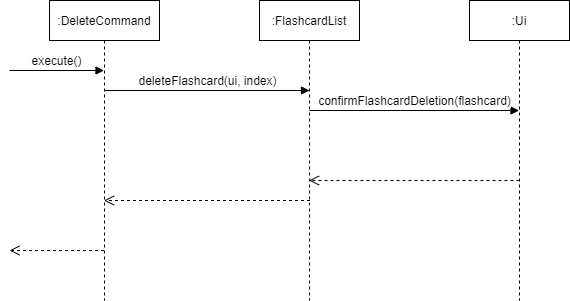

The diagram above was exported from draw.io. Its source (the exported page's mxGraphModel, read from the mxfile embedded in the PNG):
<mxGraphModel dx="1022" dy="388" grid="1" gridSize="10" guides="1" tooltips="1" connect="1" arrows="1" fold="1" page="1" pageScale="1" pageWidth="1169" pageHeight="826" background="#ffffff" math="0" shadow="0">
  <root>
    <mxCell id="0" />
    <mxCell id="1" parent="0" />
    <mxCell id="JU53onvEk-YA4bX99nMf-41" value=":FlashcardList" style="shape=umlLifeline;perimeter=lifelinePerimeter;whiteSpace=wrap;html=1;container=1;collapsible=0;recursiveResize=0;outlineConnect=0;" vertex="1" parent="1">
      <mxGeometry x="260" y="40" width="100" height="300" as="geometry" />
    </mxCell>
    <mxCell id="JU53onvEk-YA4bX99nMf-43" value="deleteFlashcard(ui, index)" style="html=1;verticalAlign=bottom;endArrow=block;" edge="1" parent="1" source="JU53onvEk-YA4bX99nMf-46">
      <mxGeometry width="80" relative="1" as="geometry">
        <mxPoint x="160" y="130" as="sourcePoint" />
        <mxPoint x="310" y="130" as="targetPoint" />
      </mxGeometry>
    </mxCell>
    <mxCell id="JU53onvEk-YA4bX99nMf-44" value=":Ui" style="shape=umlLifeline;perimeter=lifelinePerimeter;whiteSpace=wrap;html=1;container=1;collapsible=0;recursiveResize=0;outlineConnect=0;" vertex="1" parent="1">
      <mxGeometry x="470" y="40" width="100" height="300" as="geometry" />
    </mxCell>
    <mxCell id="JU53onvEk-YA4bX99nMf-45" value="confirmFlashcardDeletion(flashcard)" style="html=1;verticalAlign=bottom;endArrow=block;" edge="1" parent="1" target="JU53onvEk-YA4bX99nMf-44">
      <mxGeometry width="80" relative="1" as="geometry">
        <mxPoint x="310" y="150" as="sourcePoint" />
        <mxPoint x="460" y="150" as="targetPoint" />
      </mxGeometry>
    </mxCell>
    <mxCell id="JU53onvEk-YA4bX99nMf-46" value=":DeleteCommand" style="shape=umlLifeline;perimeter=lifelinePerimeter;whiteSpace=wrap;html=1;container=1;collapsible=0;recursiveResize=0;outlineConnect=0;" vertex="1" parent="1">
      <mxGeometry x="50" y="40" width="110" height="300" as="geometry" />
    </mxCell>
    <mxCell id="JU53onvEk-YA4bX99nMf-47" value="execute()" style="html=1;verticalAlign=bottom;endArrow=block;" edge="1" parent="1" target="JU53onvEk-YA4bX99nMf-46">
      <mxGeometry width="80" relative="1" as="geometry">
        <mxPoint x="10" y="110" as="sourcePoint" />
        <mxPoint x="100" y="110" as="targetPoint" />
      </mxGeometry>
    </mxCell>
    <mxCell id="JU53onvEk-YA4bX99nMf-49" value="" style="html=1;verticalAlign=bottom;endArrow=open;dashed=1;endSize=8;" edge="1" parent="1" target="JU53onvEk-YA4bX99nMf-41">
      <mxGeometry relative="1" as="geometry">
        <mxPoint x="520" y="220" as="sourcePoint" />
        <mxPoint x="440" y="220" as="targetPoint" />
      </mxGeometry>
    </mxCell>
    <mxCell id="JU53onvEk-YA4bX99nMf-50" value="" style="html=1;verticalAlign=bottom;endArrow=open;dashed=1;endSize=8;" edge="1" parent="1" source="JU53onvEk-YA4bX99nMf-46">
      <mxGeometry relative="1" as="geometry">
        <mxPoint x="110.5" y="290" as="sourcePoint" />
        <mxPoint x="10" y="290" as="targetPoint" />
      </mxGeometry>
    </mxCell>
    <mxCell id="JU53onvEk-YA4bX99nMf-51" value="" style="html=1;verticalAlign=bottom;endArrow=open;dashed=1;endSize=8;" edge="1" parent="1" target="JU53onvEk-YA4bX99nMf-46">
      <mxGeometry relative="1" as="geometry">
        <mxPoint x="310.5" y="240" as="sourcePoint" />
        <mxPoint x="110" y="240" as="targetPoint" />
      </mxGeometry>
    </mxCell>
  </root>
</mxGraphModel>